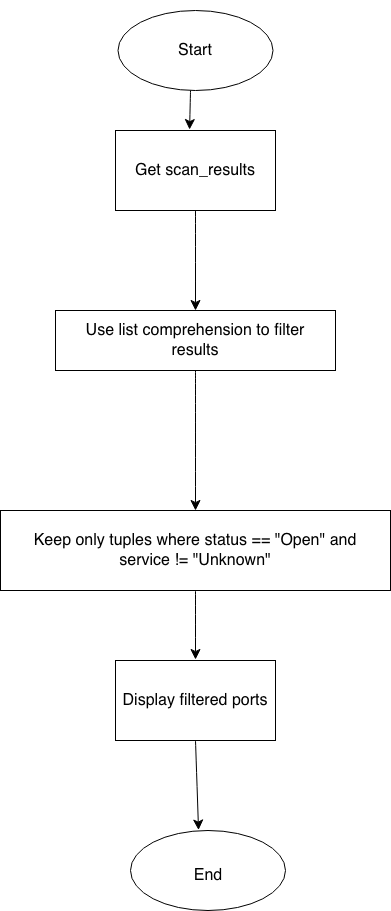

The diagram above was exported from draw.io. Its source (the exported page's mxGraphModel, read from the mxfile embedded in the PNG):
<mxGraphModel dx="858" dy="1710" grid="1" gridSize="10" guides="1" tooltips="1" connect="1" arrows="1" fold="1" page="1" pageScale="1" pageWidth="850" pageHeight="1100" math="0" shadow="0">
  <root>
    <mxCell id="0" />
    <mxCell id="1" parent="0" />
    <mxCell id="0oy9QhX0NDRDGdMXp2Y9-1" parent="1" style="whiteSpace=wrap;html=1;" value="" vertex="1">
      <mxGeometry height="60" width="280" x="195" y="-780" as="geometry" />
    </mxCell>
    <mxCell id="0oy9QhX0NDRDGdMXp2Y9-2" parent="1" style="rounded=0;whiteSpace=wrap;html=1;" value="" vertex="1">
      <mxGeometry height="80" width="160" x="255" y="-960" as="geometry" />
    </mxCell>
    <mxCell id="0oy9QhX0NDRDGdMXp2Y9-3" parent="1" style="text;html=1;whiteSpace=wrap;strokeColor=none;fillColor=none;align=center;verticalAlign=middle;rounded=0;fontSize=16;" value="Get scan_results" vertex="1">
      <mxGeometry height="30" width="170" x="250" y="-935" as="geometry" />
    </mxCell>
    <mxCell id="0oy9QhX0NDRDGdMXp2Y9-4" parent="1" style="text;html=1;whiteSpace=wrap;strokeColor=none;fillColor=none;align=center;verticalAlign=middle;rounded=0;fontSize=16;" value="Use list comprehension to filter results" vertex="1">
      <mxGeometry height="30" width="230" x="220" y="-765" as="geometry" />
    </mxCell>
    <mxCell id="0oy9QhX0NDRDGdMXp2Y9-5" parent="1" style="rounded=0;whiteSpace=wrap;html=1;" value="" vertex="1">
      <mxGeometry height="80" width="390" x="140" y="-580" as="geometry" />
    </mxCell>
    <mxCell id="0oy9QhX0NDRDGdMXp2Y9-6" parent="1" style="text;html=1;whiteSpace=wrap;strokeColor=none;fillColor=none;align=center;verticalAlign=middle;rounded=0;fontSize=16;" value="Keep only tuples where status == &quot;Open&quot; and service != &quot;Unknown&quot;" vertex="1">
      <mxGeometry height="30" width="340" x="165" y="-555" as="geometry" />
    </mxCell>
    <mxCell id="0oy9QhX0NDRDGdMXp2Y9-7" parent="1" style="rounded=0;whiteSpace=wrap;html=1;" value="" vertex="1">
      <mxGeometry height="80" width="160" x="255" y="-430" as="geometry" />
    </mxCell>
    <mxCell id="0oy9QhX0NDRDGdMXp2Y9-8" parent="1" style="text;html=1;whiteSpace=wrap;strokeColor=none;fillColor=none;align=center;verticalAlign=middle;rounded=0;fontSize=16;" value="Display filtered ports" vertex="1">
      <mxGeometry height="30" width="150" x="260" y="-405" as="geometry" />
    </mxCell>
    <mxCell id="0oy9QhX0NDRDGdMXp2Y9-9" parent="1" style="ellipse;whiteSpace=wrap;html=1;" value="" vertex="1">
      <mxGeometry height="80" width="155" x="257.5" y="-1080" as="geometry" />
    </mxCell>
    <mxCell id="0oy9QhX0NDRDGdMXp2Y9-10" parent="1" style="ellipse;whiteSpace=wrap;html=1;" value="" vertex="1">
      <mxGeometry height="80" width="155" x="270" y="-260" as="geometry" />
    </mxCell>
    <mxCell id="0oy9QhX0NDRDGdMXp2Y9-11" parent="1" style="text;html=1;whiteSpace=wrap;strokeColor=none;fillColor=none;align=center;verticalAlign=middle;rounded=0;fontSize=16;" value="End" vertex="1">
      <mxGeometry height="30" width="60" x="317.5" y="-230" as="geometry" />
    </mxCell>
    <mxCell id="0oy9QhX0NDRDGdMXp2Y9-12" parent="1" style="text;html=1;whiteSpace=wrap;strokeColor=none;fillColor=none;align=center;verticalAlign=middle;rounded=0;fontSize=16;" value="Start" vertex="1">
      <mxGeometry height="100" width="60" x="305" y="-1090" as="geometry" />
    </mxCell>
    <mxCell id="0oy9QhX0NDRDGdMXp2Y9-14" edge="1" parent="1" source="0oy9QhX0NDRDGdMXp2Y9-12" style="edgeStyle=none;orthogonalLoop=1;jettySize=auto;html=1;rounded=0;fontSize=12;startSize=8;endSize=8;curved=1;exitX=0.417;exitY=0.9;exitDx=0;exitDy=0;exitPerimeter=0;entryX=0.463;entryY=-0.012;entryDx=0;entryDy=0;entryPerimeter=0;" target="0oy9QhX0NDRDGdMXp2Y9-2" value="">
      <mxGeometry relative="1" width="140" as="geometry">
        <Array as="points" />
        <mxPoint x="260" y="-980" as="sourcePoint" />
        <mxPoint x="400" y="-980" as="targetPoint" />
      </mxGeometry>
    </mxCell>
    <mxCell id="0oy9QhX0NDRDGdMXp2Y9-15" edge="1" parent="1" source="0oy9QhX0NDRDGdMXp2Y9-2" style="edgeStyle=none;orthogonalLoop=1;jettySize=auto;html=1;rounded=0;fontSize=12;startSize=8;endSize=8;curved=1;exitX=0.5;exitY=1;exitDx=0;exitDy=0;entryX=0.5;entryY=0;entryDx=0;entryDy=0;" target="0oy9QhX0NDRDGdMXp2Y9-1" value="">
      <mxGeometry relative="1" width="140" as="geometry">
        <Array as="points" />
        <mxPoint x="331" y="-850" as="sourcePoint" />
        <mxPoint x="330" y="-811" as="targetPoint" />
      </mxGeometry>
    </mxCell>
    <mxCell id="0oy9QhX0NDRDGdMXp2Y9-16" edge="1" parent="1" source="0oy9QhX0NDRDGdMXp2Y9-1" style="edgeStyle=none;orthogonalLoop=1;jettySize=auto;html=1;rounded=0;fontSize=12;startSize=8;endSize=8;curved=1;exitX=0.5;exitY=1;exitDx=0;exitDy=0;entryX=0.5;entryY=0;entryDx=0;entryDy=0;" target="0oy9QhX0NDRDGdMXp2Y9-5" value="">
      <mxGeometry relative="1" width="140" as="geometry">
        <Array as="points" />
        <mxPoint x="311" y="-680" as="sourcePoint" />
        <mxPoint x="310" y="-641" as="targetPoint" />
      </mxGeometry>
    </mxCell>
    <mxCell id="0oy9QhX0NDRDGdMXp2Y9-17" edge="1" parent="1" source="0oy9QhX0NDRDGdMXp2Y9-5" style="edgeStyle=none;orthogonalLoop=1;jettySize=auto;html=1;rounded=0;fontSize=12;startSize=8;endSize=8;curved=1;exitX=0.5;exitY=1;exitDx=0;exitDy=0;" value="">
      <mxGeometry relative="1" width="140" as="geometry">
        <Array as="points" />
        <mxPoint x="331" y="-470" as="sourcePoint" />
        <mxPoint x="335" y="-431" as="targetPoint" />
      </mxGeometry>
    </mxCell>
    <mxCell id="0oy9QhX0NDRDGdMXp2Y9-18" edge="1" parent="1" source="0oy9QhX0NDRDGdMXp2Y9-7" style="edgeStyle=none;orthogonalLoop=1;jettySize=auto;html=1;rounded=0;fontSize=12;startSize=8;endSize=8;curved=1;exitX=0.5;exitY=1;exitDx=0;exitDy=0;entryX=0.439;entryY=-0.006;entryDx=0;entryDy=0;entryPerimeter=0;" target="0oy9QhX0NDRDGdMXp2Y9-10" value="">
      <mxGeometry relative="1" width="140" as="geometry">
        <Array as="points" />
        <mxPoint x="331" y="-320" as="sourcePoint" />
        <mxPoint x="330" y="-281" as="targetPoint" />
      </mxGeometry>
    </mxCell>
  </root>
</mxGraphModel>